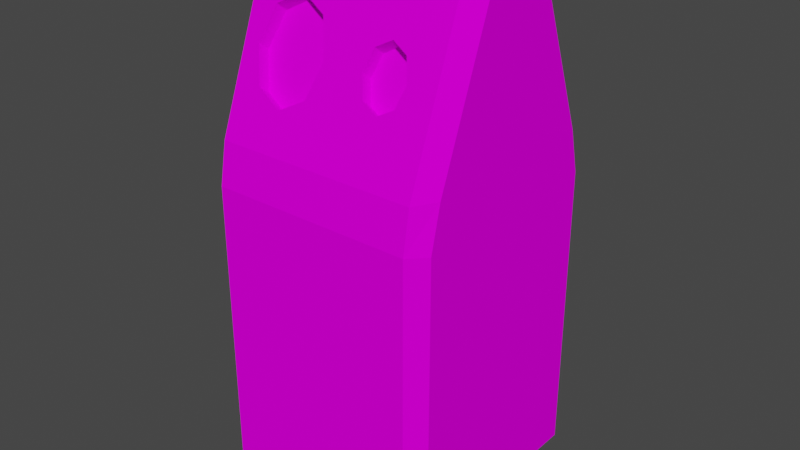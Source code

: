 # Source: RecycleCan.blend  (saved by Blender 2.90.8; exported with 4.5.12 LTS)
import bpy
from mathutils import Matrix  # noqa: F401  (used for matrix-valued properties, if any)

bpy.ops.wm.read_factory_settings(use_empty=True)
scene = bpy.context.scene
scene.name = 'Scene'

# ---- collections
col_collection = bpy.data.collections.new('Collection'); scene.collection.children.link(col_collection)

# ---- images (referenced by path relative to the original .blend; pixels are not part of the script)
import os
ASSET_DIR = os.environ.get("B2B_ASSET_DIR", "")  # directory of the original .blend (textures are referenced by path, not embedded)
HERE = os.path.dirname(os.path.abspath(__file__))  # packed textures are extracted next to this script under _unpacked/

def load_image(name, relpath, width, height, colorspace="sRGB"):
    """Load a texture the original file referenced (path relative to the .blend, or extracted next to this script)."""
    p = next((c for c in (os.path.join(HERE, relpath), os.path.join(ASSET_DIR, relpath)) if relpath and os.path.exists(c)), "")
    if p:
        img = bpy.data.images.load(p, check_existing=True)
        img.name = name
    else:  # same state as the original file: an image datablock whose file is absent (Cycles renders it pink)
        img = bpy.data.images.new(name, width, height)
        img.source = "FILE"
        img.filepath = "//" + (relpath or name)
    img.colorspace_settings.name = colorspace
    return img
img_palette_png = load_image('Palette.png', 'Palette.png', 1024, 1024, 'sRGB')

# ---- materials (node trees are filled in below, after node groups)
mat_recyclecan_red = bpy.data.materials.new('RecycleCan_Red')
mat_recyclecan_red.alpha_threshold = 0.0
mat_recyclecan_red.use_transparent_shadow = False
mat_recyclecan_red.line_color = (0.0, 0.0, 0.0, 1.0)

# ---- material node trees
mat_recyclecan_red.use_nodes = True; mat_recyclecan_red.node_tree.nodes.clear()
_N = mat_recyclecan_red.node_tree.nodes; _L = mat_recyclecan_red.node_tree.links
n0 = _N.new('ShaderNodeOutputMaterial'); n0.name = 'Material Output'; n0.location = (300, 300)
n1 = _N.new('ShaderNodeBsdfPrincipled'); n1.name = 'Principled BSDF'; n1.location = (10, 300)
n1.distribution = 'GGX'
n1.subsurface_method = 'BURLEY'
n1.inputs[2].default_value = 0.4
n1.inputs[3].default_value = 1.45
n1.inputs[13].default_value = 0.0
n1.inputs[27].default_value = (0.0, 0.0, 0.0, 1.0)
n1.inputs[28].default_value = 1.0
n2 = _N.new('ShaderNodeTexImage'); n2.name = 'Image Texture'; n2.location = (-280, 280)
n2.image = img_palette_png
_L.new(n1.outputs[0], n0.inputs[0])
_L.new(n2.outputs[0], n1.inputs[0])
n0.is_active_output = True

# ---- world
world_world = bpy.data.worlds.new('World'); scene.world = world_world
world_world.use_nodes = True; world_world.node_tree.nodes.clear()
_N = world_world.node_tree.nodes; _L = world_world.node_tree.links
n0 = _N.new('ShaderNodeOutputWorld'); n0.name = 'World Output'; n0.location = (300, 300)
n1 = _N.new('ShaderNodeBackground'); n1.name = 'Background'; n1.location = (10, 300)
n1.inputs[0].default_value = (0.05088, 0.05088, 0.05088, 1.0)
_L.new(n1.outputs[0], n0.inputs[0])
n0.is_active_output = True
world_world.color = (0.05088, 0.05088, 0.05088)
world_world.use_sun_shadow = False
world_world.sun_shadow_jitter_overblur = 0.0

# ---- meshes
me_recyclecan_red = bpy.data.meshes.new('RecycleCan_Red')
me_recyclecan_red.from_pydata([(-0.609, -0.6177, 0.0), (-0.609, -0.71, 0.13), (-0.7, -0.6177, 0.13), (-0.609, -0.71, 1.87), (-0.609, -0.6664, 2.115), (-0.7, -0.5558, 2.13), (-0.7, -0.6177, 1.87), (-0.609, 0.6177, 0.0), (-0.7, 0.6177, 0.13), (-0.609, 0.71, 0.13), (-0.7, 0.5558, 2.13), (-0.609, 0.6664, 2.115), (-0.609, 0.71, 1.87), (-0.7, 0.6177, 1.87), (0.609, -0.6177, 0.0), (0.7, -0.6177, 0.13), (0.609, -0.71, 0.13), (0.7, -0.5558, 2.13), (0.609, -0.6664, 2.115), (0.609, -0.71, 1.87), (0.7, -0.6177, 1.87), (0.609, 0.6177, 0.0), (0.609, 0.71, 0.13), (0.7, 0.6177, 0.13), (0.609, 0.6664, 2.115), (0.7, 0.5558, 2.13), (0.7, 0.6177, 1.87), (0.609, 0.71, 1.87), (-0.7, -0.2245, 3.001), (-0.609, -0.3234, 3.016), (-0.609, -0.1875, 3.131), (-0.7, 0.2245, 3.001), (-0.609, 0.1875, 3.131), (-0.609, 0.3234, 3.016), (0.609, 0.3234, 3.016), (0.609, 0.1875, 3.131), (0.7, 0.2245, 3.001), (0.7, -0.2245, 3.001), (0.609, -0.1875, 3.131), (0.609, -0.3234, 3.016), (-0.2906, -0.3751, 2.88), (-0.1354, -0.4058, 2.8), (-0.07096, -0.4798, 2.605), (-0.1352, -0.554, 2.41), (-0.2907, -0.5848, 2.329), (-0.4462, -0.554, 2.41), (-0.5103, -0.4798, 2.605), (-0.4458, -0.4058, 2.8), (-0.2906, -0.312, 2.831), (-0.1354, -0.3426, 2.751), (-0.07096, -0.4166, 2.556), (-0.1352, -0.4908, 2.361), (-0.2907, -0.5216, 2.28), (-0.4462, -0.4908, 2.361), (-0.5103, -0.4166, 2.556), (-0.4458, -0.3426, 2.751), (0.3079, -0.4171, 2.77), (0.4019, -0.4356, 2.721), (0.441, -0.4804, 2.603), (0.4024, -0.5253, 2.486), (0.3085, -0.5439, 2.437), (0.2144, -0.5253, 2.486), (0.1753, -0.4804, 2.603), (0.2141, -0.4356, 2.721), (0.3079, -0.3577, 2.724), (0.4019, -0.3763, 2.675), (0.441, -0.4211, 2.557), (0.4024, -0.466, 2.439), (0.3085, -0.4846, 2.391), (0.2144, -0.466, 2.439), (0.1753, -0.4211, 2.557), (0.2141, -0.3763, 2.675)], [], [(24, 11, 33, 34), (17, 25, 36, 37), (10, 5, 28, 31), (2, 6, 13, 8), (4, 18, 39, 58, 59, 60, 61, 62, 42, 43, 44, 45, 46, 29), (9, 12, 27, 22), (23, 26, 20, 15), (35, 32, 30, 38), (0, 1, 2), (3, 4, 5, 6), (7, 8, 9), (10, 11, 12, 13), (14, 15, 16), (17, 18, 19, 20), (21, 22, 23), (24, 25, 26, 27), (28, 29, 30), (31, 32, 33), (34, 35, 36), (37, 38, 39), (7, 0, 2, 8), (1, 3, 6, 2), (5, 10, 13, 6), (12, 9, 8, 13), (21, 7, 9, 22), (11, 24, 27, 12), (26, 23, 22, 27), (14, 21, 23, 15), (25, 17, 20, 26), (19, 16, 15, 20), (0, 14, 16, 1), (18, 4, 3, 19), (30, 32, 31, 28), (32, 35, 34, 33), (35, 38, 37, 36), (38, 30, 29, 39), (4, 29, 28, 5), (33, 11, 10, 31), (17, 37, 39, 18), (36, 25, 24, 34), (7, 21, 14, 0), (29, 46, 47, 40, 41, 42, 39), (42, 41, 49, 50), (49, 48, 55, 54, 53, 52, 51, 50), (47, 46, 54, 55), (45, 44, 52, 53), (43, 42, 50, 51), (41, 40, 48, 49), (40, 47, 55, 48), (46, 45, 53, 54), (44, 43, 51, 52), (42, 62, 63, 56, 57, 58, 39), (63, 62, 70, 71), (65, 64, 71, 70, 69, 68, 67, 66), (61, 60, 68, 69), (59, 58, 66, 67), (57, 56, 64, 65), (56, 63, 71, 64), (62, 61, 69, 70), (60, 59, 67, 68), (58, 57, 65, 66), (16, 19, 3, 1)])
_uv = me_recyclecan_red.uv_layers.new(name='UVMap')
_uv.uv.foreach_set('vector', [0.5412, 0.9168, 0.597, 0.9168, 0.597, 0.9482, 0.5412, 0.9482, 0.5393, 0.945, 0.5802, 0.945, 0.568, 0.9675, 0.5515, 0.9675, 0.54, 0.9532, 0.5779, 0.9532, 0.5666, 0.974, 0.5513, 0.974, 0.9506, 0.4092, 0.9506, 0.4509, 0.9084, 0.4509, 0.9084, 0.4092, 0.598, 0.9495, 0.5328, 0.9495, 0.5328, 0.9119, 0.5418, 0.9291, 0.5438, 0.934, 0.5489, 0.9361, 0.5539, 0.934, 0.556, 0.9291, 0.5692, 0.929, 0.5726, 0.9372, 0.581, 0.9406, 0.5893, 0.9372, 0.5927, 0.929, 0.598, 0.9119, 0.9744, 0.4006, 0.9744, 0.4598, 0.9126, 0.4598, 0.9126, 0.4006, 0.953, 0.3972, 0.953, 0.4422, 0.9075, 0.4422, 0.9075, 0.3972, 0.5793, 0.8949, 0.5793, 0.9707, 0.556, 0.9707, 0.556, 0.8949, 0.9506, 0.4061, 0.9537, 0.4092, 0.9506, 0.4092, 0.9428, 0.4165, 0.9405, 0.4255, 0.9346, 0.4261, 0.9379, 0.4165, 0.9084, 0.4061, 0.9084, 0.4092, 0.9052, 0.4092, 0.9345, 0.4251, 0.9287, 0.4246, 0.9264, 0.4155, 0.9313, 0.4155, 0.9627, 0.4646, 0.9669, 0.4646, 0.9627, 0.4688, 0.9277, 0.4095, 0.9218, 0.409, 0.9195, 0.3999, 0.9244, 0.3999, 0.9627, 0.4088, 0.9627, 0.4046, 0.9669, 0.4088, 0.9453, 0.4207, 0.9395, 0.4213, 0.9427, 0.4116, 0.9476, 0.4116, 0.5655, 0.9591, 0.5603, 0.9543, 0.5674, 0.9543, 0.5697, 0.9748, 0.5677, 0.97, 0.5749, 0.97, 0.5749, 0.9055, 0.5677, 0.9055, 0.5697, 0.9007, 0.5655, 0.8851, 0.5674, 0.8899, 0.5603, 0.8899, 0.9084, 0.4061, 0.9506, 0.4061, 0.9506, 0.4092, 0.9084, 0.4092, 0.9537, 0.4092, 0.9537, 0.4509, 0.9506, 0.4509, 0.9506, 0.4092, 0.9484, 0.4571, 0.9105, 0.4571, 0.9084, 0.4509, 0.9506, 0.4509, 0.9052, 0.4509, 0.9052, 0.4092, 0.9084, 0.4092, 0.9084, 0.4509, 0.9627, 0.4088, 0.9061, 0.4088, 0.9061, 0.4046, 0.9627, 0.4046, 0.9763, 0.4208, 0.9111, 0.4208, 0.9111, 0.4115, 0.9763, 0.4115, 0.953, 0.4422, 0.953, 0.3972, 0.9564, 0.3972, 0.9564, 0.4422, 0.9627, 0.4646, 0.9627, 0.4088, 0.9669, 0.4088, 0.9669, 0.4646, 0.9507, 0.4489, 0.9098, 0.4489, 0.9075, 0.4422, 0.953, 0.4422, 0.9041, 0.4422, 0.9041, 0.3972, 0.9075, 0.3972, 0.9075, 0.4422, 0.9061, 0.4646, 0.9627, 0.4646, 0.9627, 0.4688, 0.9061, 0.4688, 0.9033, 0.4535, 0.9685, 0.4535, 0.9685, 0.4627, 0.9033, 0.4627, 0.556, 0.9707, 0.5793, 0.9707, 0.5816, 0.9764, 0.5537, 0.9764, 0.5677, 0.97, 0.5677, 0.9055, 0.5749, 0.9055, 0.5749, 0.97, 0.5667, 0.9709, 0.5528, 0.9709, 0.5515, 0.9675, 0.568, 0.9675, 0.5674, 0.8899, 0.5674, 0.9543, 0.5603, 0.9543, 0.5603, 0.8899, 0.57, 0.9216, 0.5518, 0.955, 0.5466, 0.9544, 0.5641, 0.9222, 0.5763, 0.954, 0.5582, 0.9206, 0.564, 0.9212, 0.5815, 0.9534, 0.5572, 0.9056, 0.5747, 0.9379, 0.5694, 0.9384, 0.5513, 0.905, 0.5515, 0.9496, 0.569, 0.9173, 0.5748, 0.9168, 0.5567, 0.9501, 0.9061, 0.4088, 0.9627, 0.4088, 0.9627, 0.4646, 0.9061, 0.4646, 0.598, 0.9119, 0.5927, 0.929, 0.5893, 0.9209, 0.581, 0.9175, 0.5726, 0.9209, 0.5692, 0.929, 0.5328, 0.9119, 0.0824, 0.9456, 0.0824, 0.9318, 0.08882, 0.9318, 0.08882, 0.9456, 0.02694, 0.9334, 0.02695, 0.9185, 0.03758, 0.9078, 0.05263, 0.9077, 0.06329, 0.9182, 0.06329, 0.9332, 0.05262, 0.9439, 0.03756, 0.944, 0.07521, 0.9594, 0.07521, 0.9457, 0.08163, 0.9456, 0.08163, 0.9594, 0.09333, 0.935, 0.09059, 0.9211, 0.09621, 0.9211, 0.09895, 0.935, 0.0824, 0.9594, 0.0824, 0.9456, 0.08882, 0.9456, 0.08882, 0.9594, 0.07432, 0.9318, 0.0716, 0.9456, 0.06597, 0.9456, 0.0687, 0.9318, 0.0716, 0.9456, 0.07432, 0.9594, 0.0687, 0.9594, 0.06597, 0.9456, 0.07521, 0.9457, 0.07521, 0.9318, 0.08163, 0.9318, 0.08163, 0.9456, 0.09059, 0.9211, 0.09333, 0.9072, 0.09895, 0.9072, 0.09621, 0.9211, 0.5692, 0.929, 0.556, 0.9291, 0.5539, 0.9242, 0.5489, 0.9221, 0.5439, 0.9242, 0.5418, 0.9291, 0.5328, 0.9119, 0.03288, 0.9639, 0.03288, 0.9556, 0.03891, 0.9555, 0.03891, 0.9639, 0.06679, 0.9224, 0.0668, 0.9133, 0.07323, 0.9069, 0.08233, 0.9069, 0.08877, 0.9133, 0.08877, 0.9223, 0.08232, 0.9288, 0.07322, 0.9288, 0.09216, 0.9544, 0.0905, 0.946, 0.09578, 0.946, 0.09744, 0.9544, 0.03963, 0.9639, 0.03963, 0.9555, 0.04566, 0.9556, 0.04566, 0.9639, 0.03211, 0.9472, 0.03045, 0.9555, 0.02518, 0.9555, 0.02683, 0.9472, 0.03045, 0.9555, 0.03211, 0.9639, 0.02683, 0.9639, 0.02518, 0.9555, 0.03288, 0.9556, 0.03288, 0.9472, 0.03891, 0.9472, 0.03891, 0.9555, 0.0905, 0.946, 0.09216, 0.9376, 0.09744, 0.9376, 0.09578, 0.946, 0.03963, 0.9555, 0.03963, 0.9472, 0.04566, 0.9472, 0.04566, 0.9556, 0.9059, 0.4636, 0.9059, 0.4139, 0.9602, 0.4139, 0.9602, 0.4636])
me_recyclecan_red.materials.append(mat_recyclecan_red)
me_recyclecan_red.use_remesh_fix_poles = True
me_recyclecan_red.use_remesh_preserve_attributes = False
me_recyclecan_red.use_mirror_vertex_groups = False
me_recyclecan_red.update()

# ---- objects
ob_recyclecan_red = bpy.data.objects.new('RecycleCan_Red', me_recyclecan_red)

# ---- transforms, parenting, visibility, modifiers, constraints
ob_recyclecan_red.location = (0.0, 0.0, 0.0)
ob_recyclecan_red.lineart.crease_threshold = 0.0

# ---- collection membership
col_collection.objects.link(ob_recyclecan_red)

# ---- scene / render settings (as saved in the file)
scene.frame_start = 1; scene.frame_end = 250; scene.frame_set(1)
scene.render.engine = 'BLENDER_EEVEE_NEXT'
scene.cycles.use_denoising = False
scene.cycles.samples = 128
scene.cycles.sampling_pattern = 'TABULATED_SOBOL'
scene.cycles.use_adaptive_sampling = False
scene.cycles.use_light_tree = False
scene.view_settings.view_transform = 'Filmic'
bpy.context.view_layer.update()

# ---- added for rendering (the .blend has no active camera and no usable light): camera, sun
cam_auto = bpy.data.cameras.new('AutoCamera')
cam_auto.lens = 50.0
cam_auto.sensor_width = 36.0
cam_auto.clip_end = 1000.0
ob_auto_camera = bpy.data.objects.new('AutoCamera', cam_auto)
scene.collection.objects.link(ob_auto_camera)
ob_auto_camera.location = (3.43442, -4.12131, 4.31299)
ob_auto_camera.rotation_euler = (1.09748, -7.21219e-08, 0.694738)
scene.camera = ob_auto_camera
light_auto_sun = bpy.data.lights.new('AutoSun', 'SUN')
light_auto_sun.energy = 3.0
light_auto_sun.angle = 0.0523599
ob_auto_sun = bpy.data.objects.new('AutoSun', light_auto_sun)
scene.collection.objects.link(ob_auto_sun)
ob_auto_sun.rotation_euler = (0.872665, 0.174533, 0.523599)
bpy.context.view_layer.update()
